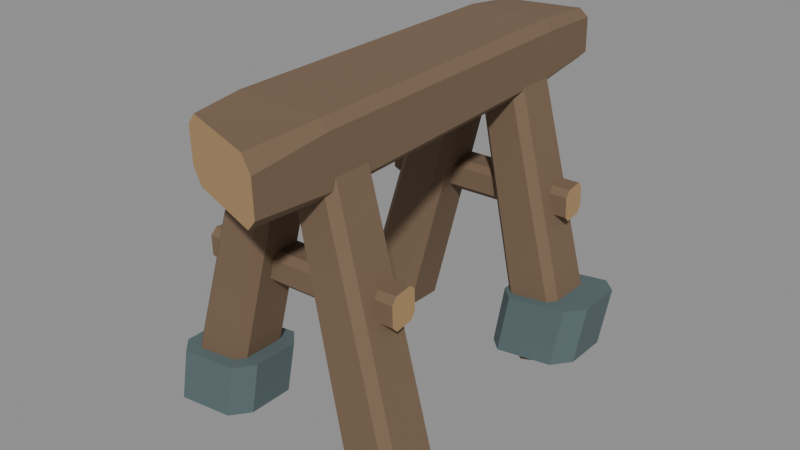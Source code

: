 # Source: east-bank-repair-trestle.blend  (saved by Blender 5.2.44; exported with 4.5.12 LTS)
import bpy
from mathutils import Matrix  # noqa: F401  (used for matrix-valued properties, if any)

bpy.ops.wm.read_factory_settings(use_empty=True)
scene = bpy.context.scene
scene.name = 'East Bank Repair Trestle'

# ---- materials (node trees are filled in below, after node groups)
mat_weathered_bridge_oak = bpy.data.materials.new('Weathered bridge oak')
mat_weathered_bridge_oak.diffuse_color = (0.1812, 0.117, 0.07036, 1.0)
mat_exposed_end_grain = bpy.data.materials.new('Exposed end grain')
mat_exposed_end_grain.diffuse_color = (0.4564, 0.2874, 0.1301, 1.0)
mat_oxidized_iron = bpy.data.materials.new('Oxidized iron')
mat_oxidized_iron.diffuse_color = (0.09084, 0.05448, 0.04092, 1.0)
mat_blue_grey_slate = bpy.data.materials.new('Blue-grey slate')
mat_blue_grey_slate.diffuse_color = (0.0999, 0.147, 0.1529, 1.0)

# ---- material node trees
mat_weathered_bridge_oak.use_nodes = True; mat_weathered_bridge_oak.node_tree.nodes.clear()
_N = mat_weathered_bridge_oak.node_tree.nodes; _L = mat_weathered_bridge_oak.node_tree.links
n0 = _N.new('ShaderNodeBsdfPrincipled'); n0.name = 'Principled BSDF'; n0.location = (-200, 100)
n0.inputs[0].default_value = (0.1812, 0.117, 0.07036, 1.0)
n0.inputs[2].default_value = 0.9
n0.inputs[10].default_value = 0.005
n1 = _N.new('ShaderNodeOutputMaterial'); n1.name = 'Material Output'; n1.location = (200, 100)
_L.new(n0.outputs[0], n1.inputs[0])
n1.is_active_output = True
mat_exposed_end_grain.use_nodes = True; mat_exposed_end_grain.node_tree.nodes.clear()
_N = mat_exposed_end_grain.node_tree.nodes; _L = mat_exposed_end_grain.node_tree.links
n0 = _N.new('ShaderNodeBsdfPrincipled'); n0.name = 'Principled BSDF'; n0.location = (-200, 100)
n0.inputs[0].default_value = (0.4564, 0.2874, 0.1301, 1.0)
n0.inputs[2].default_value = 0.9
n0.inputs[10].default_value = 0.005
n1 = _N.new('ShaderNodeOutputMaterial'); n1.name = 'Material Output'; n1.location = (200, 100)
_L.new(n0.outputs[0], n1.inputs[0])
n1.is_active_output = True
mat_oxidized_iron.use_nodes = True; mat_oxidized_iron.node_tree.nodes.clear()
_N = mat_oxidized_iron.node_tree.nodes; _L = mat_oxidized_iron.node_tree.links
n0 = _N.new('ShaderNodeBsdfPrincipled'); n0.name = 'Principled BSDF'; n0.location = (-200, 100)
n0.inputs[0].default_value = (0.09084, 0.05448, 0.04092, 1.0)
n0.inputs[1].default_value = 0.12
n0.inputs[2].default_value = 0.82
n0.inputs[10].default_value = 0.005
n1 = _N.new('ShaderNodeOutputMaterial'); n1.name = 'Material Output'; n1.location = (200, 100)
_L.new(n0.outputs[0], n1.inputs[0])
n1.is_active_output = True
mat_blue_grey_slate.use_nodes = True; mat_blue_grey_slate.node_tree.nodes.clear()
_N = mat_blue_grey_slate.node_tree.nodes; _L = mat_blue_grey_slate.node_tree.links
n0 = _N.new('ShaderNodeBsdfPrincipled'); n0.name = 'Principled BSDF'; n0.location = (-200, 100)
n0.inputs[0].default_value = (0.0999, 0.147, 0.1529, 1.0)
n0.inputs[2].default_value = 0.9
n0.inputs[10].default_value = 0.005
n1 = _N.new('ShaderNodeOutputMaterial'); n1.name = 'Material Output'; n1.location = (200, 100)
_L.new(n0.outputs[0], n1.inputs[0])
n1.is_active_output = True

# ---- meshes
me_north_west_splayed_foot = bpy.data.meshes.new('North west splayed foot')
me_north_west_splayed_foot.from_pydata([(-0.4479, -0.6201, -0.1518), (-0.2907, -0.6198, -0.1828), (-0.2614, -0.5898, -0.1893), (-0.2624, -0.4299, -0.1932), (-0.2921, -0.3999, -0.1882), (-0.4493, -0.4002, -0.1572), (-0.4786, -0.4302, -0.1507), (-0.4776, -0.5901, -0.1468), (-0.1674, -0.584, 0.8475), (-0.0513, -0.584, 0.8173), (-0.02245, -0.554, 0.8091), (-0.02334, -0.414, 0.8056), (-0.05256, -0.384, 0.8125), (-0.1687, -0.384, 0.8427), (-0.1975, -0.414, 0.8509), (-0.1967, -0.554, 0.8544)], [], [(7, 6, 5, 4, 3, 2, 1, 0), (0, 1, 9, 8), (1, 2, 10, 9), (2, 3, 11, 10), (3, 4, 12, 11), (4, 5, 13, 12), (5, 6, 14, 13), (6, 7, 15, 14), (7, 0, 8, 15), (8, 9, 10, 11, 12, 13, 14, 15)])
me_north_west_splayed_foot.polygons.foreach_set('material_index', [1, 0, 0, 0, 0, 0, 0, 0, 0, 1])
me_north_west_splayed_foot.materials.append(mat_weathered_bridge_oak)
me_north_west_splayed_foot.materials.append(mat_exposed_end_grain)
me_north_west_splayed_foot.update()
me_north_east_splayed_foot = bpy.data.meshes.new('North east splayed foot')
me_north_east_splayed_foot.from_pydata([(0.2931, -0.6201, -0.1921), (0.4455, -0.6198, -0.1425), (0.4743, -0.5898, -0.134), (0.4753, -0.4299, -0.1379), (0.4469, -0.3999, -0.1479), (0.2945, -0.4002, -0.1975), (0.2657, -0.4302, -0.206), (0.2647, -0.5901, -0.2021), (0.0513, -0.584, 0.8173), (0.1674, -0.584, 0.8475), (0.1967, -0.554, 0.8544), (0.1975, -0.414, 0.8509), (0.1687, -0.384, 0.8427), (0.05256, -0.384, 0.8125), (0.02334, -0.414, 0.8056), (0.02245, -0.554, 0.8091)], [], [(7, 6, 5, 4, 3, 2, 1, 0), (0, 1, 9, 8), (1, 2, 10, 9), (2, 3, 11, 10), (3, 4, 12, 11), (4, 5, 13, 12), (5, 6, 14, 13), (6, 7, 15, 14), (7, 0, 8, 15), (8, 9, 10, 11, 12, 13, 14, 15)])
me_north_east_splayed_foot.polygons.foreach_set('material_index', [1, 0, 0, 0, 0, 0, 0, 0, 0, 1])
me_north_east_splayed_foot.materials.append(mat_weathered_bridge_oak)
me_north_east_splayed_foot.materials.append(mat_exposed_end_grain)
me_north_east_splayed_foot.update()
me_north_pegged_tie = bpy.data.meshes.new('North pegged tie')
me_north_pegged_tie.from_pydata([(-0.3931, -0.502, 0.3399), (-0.3837, -0.408, 0.3401), (-0.382, -0.385, 0.3632), (-0.384, -0.385, 0.4372), (-0.3869, -0.408, 0.4601), (-0.3963, -0.502, 0.4599), (-0.398, -0.525, 0.4368), (-0.396, -0.525, 0.3628), (0.3761, -0.493, 0.3601), (0.367, -0.417, 0.3599), (0.3638, -0.395, 0.3818), (0.3618, -0.395, 0.4578), (0.3639, -0.417, 0.4799), (0.373, -0.493, 0.4801), (0.3762, -0.515, 0.4582), (0.3782, -0.515, 0.3822)], [], [(7, 6, 5, 4, 3, 2, 1, 0), (0, 1, 9, 8), (1, 2, 10, 9), (2, 3, 11, 10), (3, 4, 12, 11), (4, 5, 13, 12), (5, 6, 14, 13), (6, 7, 15, 14), (7, 0, 8, 15), (8, 9, 10, 11, 12, 13, 14, 15)])
me_north_pegged_tie.polygons.foreach_set('material_index', [1, 0, 0, 0, 0, 0, 0, 0, 0, 1])
me_north_pegged_tie.materials.append(mat_weathered_bridge_oak)
me_north_pegged_tie.materials.append(mat_exposed_end_grain)
me_north_pegged_tie.update()
me_cylinder = bpy.data.meshes.new('Cylinder')
me_cylinder.from_pydata([(0.0, 0.032, -0.025), (0.0, 0.032, 0.025), (0.02771, 0.016, -0.025), (0.02771, 0.016, 0.025), (0.02771, -0.016, -0.025), (0.02771, -0.016, 0.025), (0.0, -0.032, -0.025), (0.0, -0.032, 0.025), (-0.02771, -0.016, -0.025), (-0.02771, -0.016, 0.025), (-0.02771, 0.016, -0.025), (-0.02771, 0.016, 0.025)], [], [(0, 1, 3, 2), (2, 3, 5, 4), (4, 5, 7, 6), (6, 7, 9, 8), (3, 1, 11, 9, 7, 5), (8, 9, 11, 10), (10, 11, 1, 0), (0, 2, 4, 6, 8, 10)])
_uv = me_cylinder.uv_layers.new(name='UVMap')
_uv.uv.foreach_set('vector', [1.0, 0.5, 1.0, 1.0, 0.8333, 1.0, 0.8333, 0.5, 0.8333, 0.5, 0.8333, 1.0, 0.6667, 1.0, 0.6667, 0.5, 0.6667, 0.5, 0.6667, 1.0, 0.5, 1.0, 0.5, 0.5, 0.5, 0.5, 0.5, 1.0, 0.3333, 1.0, 0.3333, 0.5, 0.4578, 0.37, 0.25, 0.49, 0.04215, 0.37, 0.04215, 0.13, 0.25, 0.01, 0.4578, 0.13, 0.3333, 0.5, 0.3333, 1.0, 0.1667, 1.0, 0.1667, 0.5, 0.1667, 0.5, 0.1667, 1.0, -8.941e-08, 1.0, -8.941e-08, 0.5, 0.75, 0.49, 0.9578, 0.37, 0.9578, 0.13, 0.75, 0.01, 0.5422, 0.13, 0.5422, 0.37])
me_cylinder.materials.append(mat_oxidized_iron)
me_cylinder.update()
me_cylinder_001 = bpy.data.meshes.new('Cylinder.001')
me_cylinder_001.from_pydata([(0.0, 0.032, -0.025), (0.0, 0.032, 0.025), (0.02771, 0.016, -0.025), (0.02771, 0.016, 0.025), (0.02771, -0.016, -0.025), (0.02771, -0.016, 0.025), (0.0, -0.032, -0.025), (0.0, -0.032, 0.025), (-0.02771, -0.016, -0.025), (-0.02771, -0.016, 0.025), (-0.02771, 0.016, -0.025), (-0.02771, 0.016, 0.025)], [], [(0, 1, 3, 2), (2, 3, 5, 4), (4, 5, 7, 6), (6, 7, 9, 8), (3, 1, 11, 9, 7, 5), (8, 9, 11, 10), (10, 11, 1, 0), (0, 2, 4, 6, 8, 10)])
_uv = me_cylinder_001.uv_layers.new(name='UVMap')
_uv.uv.foreach_set('vector', [1.0, 0.5, 1.0, 1.0, 0.8333, 1.0, 0.8333, 0.5, 0.8333, 0.5, 0.8333, 1.0, 0.6667, 1.0, 0.6667, 0.5, 0.6667, 0.5, 0.6667, 1.0, 0.5, 1.0, 0.5, 0.5, 0.5, 0.5, 0.5, 1.0, 0.3333, 1.0, 0.3333, 0.5, 0.4578, 0.37, 0.25, 0.49, 0.04215, 0.37, 0.04215, 0.13, 0.25, 0.01, 0.4578, 0.13, 0.3333, 0.5, 0.3333, 1.0, 0.1667, 1.0, 0.1667, 0.5, 0.1667, 0.5, 0.1667, 1.0, -8.941e-08, 1.0, -8.941e-08, 0.5, 0.75, 0.49, 0.9578, 0.37, 0.9578, 0.13, 0.75, 0.01, 0.5422, 0.13, 0.5422, 0.37])
me_cylinder_001.materials.append(mat_oxidized_iron)
me_cylinder_001.update()
me_south_west_splayed_foot = bpy.data.meshes.new('South west splayed foot')
me_south_west_splayed_foot.from_pydata([(-0.4479, 0.3199, -0.1518), (-0.2907, 0.3202, -0.1828), (-0.2614, 0.3502, -0.1893), (-0.2624, 0.5101, -0.1932), (-0.2921, 0.5401, -0.1882), (-0.4493, 0.5398, -0.1572), (-0.4786, 0.5098, -0.1507), (-0.4776, 0.3499, -0.1468), (-0.1674, 0.356, 0.8475), (-0.0513, 0.356, 0.8173), (-0.02245, 0.386, 0.8091), (-0.02334, 0.526, 0.8056), (-0.05256, 0.556, 0.8125), (-0.1687, 0.556, 0.8427), (-0.1975, 0.526, 0.8509), (-0.1967, 0.386, 0.8544)], [], [(7, 6, 5, 4, 3, 2, 1, 0), (0, 1, 9, 8), (1, 2, 10, 9), (2, 3, 11, 10), (3, 4, 12, 11), (4, 5, 13, 12), (5, 6, 14, 13), (6, 7, 15, 14), (7, 0, 8, 15), (8, 9, 10, 11, 12, 13, 14, 15)])
me_south_west_splayed_foot.polygons.foreach_set('material_index', [1, 0, 0, 0, 0, 0, 0, 0, 0, 1])
me_south_west_splayed_foot.materials.append(mat_weathered_bridge_oak)
me_south_west_splayed_foot.materials.append(mat_exposed_end_grain)
me_south_west_splayed_foot.update()
me_south_east_splayed_foot = bpy.data.meshes.new('South east splayed foot')
me_south_east_splayed_foot.from_pydata([(0.2931, 0.3199, -0.1921), (0.4455, 0.3202, -0.1425), (0.4743, 0.3502, -0.134), (0.4753, 0.5101, -0.1379), (0.4469, 0.5401, -0.1479), (0.2945, 0.5398, -0.1975), (0.2657, 0.5098, -0.206), (0.2647, 0.3499, -0.2021), (0.0513, 0.356, 0.8173), (0.1674, 0.356, 0.8475), (0.1967, 0.386, 0.8544), (0.1975, 0.526, 0.8509), (0.1687, 0.556, 0.8427), (0.05256, 0.556, 0.8125), (0.02334, 0.526, 0.8056), (0.02245, 0.386, 0.8091)], [], [(7, 6, 5, 4, 3, 2, 1, 0), (0, 1, 9, 8), (1, 2, 10, 9), (2, 3, 11, 10), (3, 4, 12, 11), (4, 5, 13, 12), (5, 6, 14, 13), (6, 7, 15, 14), (7, 0, 8, 15), (8, 9, 10, 11, 12, 13, 14, 15)])
me_south_east_splayed_foot.polygons.foreach_set('material_index', [1, 0, 0, 0, 0, 0, 0, 0, 0, 1])
me_south_east_splayed_foot.materials.append(mat_weathered_bridge_oak)
me_south_east_splayed_foot.materials.append(mat_exposed_end_grain)
me_south_east_splayed_foot.update()
me_south_pegged_tie = bpy.data.meshes.new('South pegged tie')
me_south_pegged_tie.from_pydata([(-0.3931, 0.438, 0.3399), (-0.3837, 0.532, 0.3401), (-0.382, 0.555, 0.3632), (-0.384, 0.555, 0.4372), (-0.3869, 0.532, 0.4601), (-0.3963, 0.438, 0.4599), (-0.398, 0.415, 0.4368), (-0.396, 0.415, 0.3628), (0.3761, 0.447, 0.3601), (0.367, 0.523, 0.3599), (0.3638, 0.545, 0.3818), (0.3618, 0.545, 0.4578), (0.3639, 0.523, 0.4799), (0.373, 0.447, 0.4801), (0.3762, 0.425, 0.4582), (0.3782, 0.425, 0.3822)], [], [(7, 6, 5, 4, 3, 2, 1, 0), (0, 1, 9, 8), (1, 2, 10, 9), (2, 3, 11, 10), (3, 4, 12, 11), (4, 5, 13, 12), (5, 6, 14, 13), (6, 7, 15, 14), (7, 0, 8, 15), (8, 9, 10, 11, 12, 13, 14, 15)])
me_south_pegged_tie.polygons.foreach_set('material_index', [1, 0, 0, 0, 0, 0, 0, 0, 0, 1])
me_south_pegged_tie.materials.append(mat_weathered_bridge_oak)
me_south_pegged_tie.materials.append(mat_exposed_end_grain)
me_south_pegged_tie.update()
me_cylinder_002 = bpy.data.meshes.new('Cylinder.002')
me_cylinder_002.from_pydata([(0.0, 0.032, -0.025), (0.0, 0.032, 0.025), (0.02771, 0.016, -0.025), (0.02771, 0.016, 0.025), (0.02771, -0.016, -0.025), (0.02771, -0.016, 0.025), (0.0, -0.032, -0.025), (0.0, -0.032, 0.025), (-0.02771, -0.016, -0.025), (-0.02771, -0.016, 0.025), (-0.02771, 0.016, -0.025), (-0.02771, 0.016, 0.025)], [], [(0, 1, 3, 2), (2, 3, 5, 4), (4, 5, 7, 6), (6, 7, 9, 8), (3, 1, 11, 9, 7, 5), (8, 9, 11, 10), (10, 11, 1, 0), (0, 2, 4, 6, 8, 10)])
_uv = me_cylinder_002.uv_layers.new(name='UVMap')
_uv.uv.foreach_set('vector', [1.0, 0.5, 1.0, 1.0, 0.8333, 1.0, 0.8333, 0.5, 0.8333, 0.5, 0.8333, 1.0, 0.6667, 1.0, 0.6667, 0.5, 0.6667, 0.5, 0.6667, 1.0, 0.5, 1.0, 0.5, 0.5, 0.5, 0.5, 0.5, 1.0, 0.3333, 1.0, 0.3333, 0.5, 0.4578, 0.37, 0.25, 0.49, 0.04215, 0.37, 0.04215, 0.13, 0.25, 0.01, 0.4578, 0.13, 0.3333, 0.5, 0.3333, 1.0, 0.1667, 1.0, 0.1667, 0.5, 0.1667, 0.5, 0.1667, 1.0, -8.941e-08, 1.0, -8.941e-08, 0.5, 0.75, 0.49, 0.9578, 0.37, 0.9578, 0.13, 0.75, 0.01, 0.5422, 0.13, 0.5422, 0.37])
me_cylinder_002.materials.append(mat_oxidized_iron)
me_cylinder_002.update()
me_cylinder_003 = bpy.data.meshes.new('Cylinder.003')
me_cylinder_003.from_pydata([(0.0, 0.032, -0.025), (0.0, 0.032, 0.025), (0.02771, 0.016, -0.025), (0.02771, 0.016, 0.025), (0.02771, -0.016, -0.025), (0.02771, -0.016, 0.025), (0.0, -0.032, -0.025), (0.0, -0.032, 0.025), (-0.02771, -0.016, -0.025), (-0.02771, -0.016, 0.025), (-0.02771, 0.016, -0.025), (-0.02771, 0.016, 0.025)], [], [(0, 1, 3, 2), (2, 3, 5, 4), (4, 5, 7, 6), (6, 7, 9, 8), (3, 1, 11, 9, 7, 5), (8, 9, 11, 10), (10, 11, 1, 0), (0, 2, 4, 6, 8, 10)])
_uv = me_cylinder_003.uv_layers.new(name='UVMap')
_uv.uv.foreach_set('vector', [1.0, 0.5, 1.0, 1.0, 0.8333, 1.0, 0.8333, 0.5, 0.8333, 0.5, 0.8333, 1.0, 0.6667, 1.0, 0.6667, 0.5, 0.6667, 0.5, 0.6667, 1.0, 0.5, 1.0, 0.5, 0.5, 0.5, 0.5, 0.5, 1.0, 0.3333, 1.0, 0.3333, 0.5, 0.4578, 0.37, 0.25, 0.49, 0.04215, 0.37, 0.04215, 0.13, 0.25, 0.01, 0.4578, 0.13, 0.3333, 0.5, 0.3333, 1.0, 0.1667, 1.0, 0.1667, 0.5, 0.1667, 0.5, 0.1667, 1.0, -8.941e-08, 1.0, -8.941e-08, 0.5, 0.75, 0.49, 0.9578, 0.37, 0.9578, 0.13, 0.75, 0.01, 0.5422, 0.13, 0.5422, 0.37])
me_cylinder_003.materials.append(mat_oxidized_iron)
me_cylinder_003.update()
me_chipped_bearing_beam = bpy.data.meshes.new('Chipped bearing beam')
me_chipped_bearing_beam.from_pydata([(0.1504, -0.8473, 0.7638), (-0.1503, -0.7468, 0.7663), (-0.1991, -0.7318, 0.8157), (-0.1992, -0.7352, 0.9476), (-0.1504, -0.7527, 0.9962), (0.1503, -0.8532, 0.9937), (0.1991, -0.8682, 0.9443), (0.1992, -0.8648, 0.8124), (0.171, -0.5683, 0.761), (-0.1649, -0.5573, 0.7611), (-0.1969, -0.5571, 0.7931), (-0.197, -0.5618, 0.9791), (-0.165, -0.5637, 1.011), (0.1709, -0.5747, 1.011), (0.2029, -0.5749, 0.9789), (0.203, -0.5702, 0.7929), (0.1673, 0.5487, 0.7971), (-0.1328, 0.5405, 0.7968), (-0.1679, 0.5387, 0.8317), (-0.1679, 0.5345, 0.9967), (-0.1329, 0.5345, 1.032), (0.1672, 0.5427, 1.032), (0.2023, 0.5445, 0.9971), (0.2023, 0.5487, 0.8321), (0.1604, 0.7928, 0.8259), (-0.1204, 0.732, 0.8242), (-0.1505, 0.7248, 0.854), (-0.1505, 0.7214, 0.984), (-0.1204, 0.7272, 1.014), (0.1604, 0.788, 1.016), (0.1905, 0.7952, 0.986), (0.1905, 0.7986, 0.856)], [], [(7, 6, 5, 4, 3, 2, 1, 0), (0, 1, 9, 8), (1, 2, 10, 9), (2, 3, 11, 10), (3, 4, 12, 11), (4, 5, 13, 12), (5, 6, 14, 13), (6, 7, 15, 14), (7, 0, 8, 15), (8, 9, 17, 16), (9, 10, 18, 17), (10, 11, 19, 18), (11, 12, 20, 19), (12, 13, 21, 20), (13, 14, 22, 21), (14, 15, 23, 22), (15, 8, 16, 23), (16, 17, 25, 24), (17, 18, 26, 25), (18, 19, 27, 26), (19, 20, 28, 27), (20, 21, 29, 28), (21, 22, 30, 29), (22, 23, 31, 30), (23, 16, 24, 31), (24, 25, 26, 27, 28, 29, 30, 31)])
me_chipped_bearing_beam.polygons.foreach_set('material_index', [1, 0, 0, 0, 0, 0, 0, 0, 0, 0, 0, 0, 0, 0, 0, 0, 0, 0, 0, 0, 0, 0, 0, 0, 0, 1])
me_chipped_bearing_beam.materials.append(mat_weathered_bridge_oak)
me_chipped_bearing_beam.materials.append(mat_exposed_end_grain)
me_chipped_bearing_beam.update()
me_split_slate_shim = bpy.data.meshes.new('Split-slate shim')
me_split_slate_shim.from_pydata([(-0.465, -0.655, -0.175), (-0.235, -0.655, -0.1451), (-0.175, -0.595, -0.1373), (-0.175, -0.425, -0.1373), (-0.235, -0.365, -0.1451), (-0.465, -0.365, -0.175), (-0.525, -0.425, -0.1828), (-0.525, -0.595, -0.1828), (-0.425, -0.655, 0.03505), (-0.195, -0.655, 0.06495), (-0.135, -0.595, 0.07275), (-0.135, -0.425, 0.07275), (-0.195, -0.365, 0.06495), (-0.425, -0.365, 0.03505), (-0.485, -0.425, 0.02725), (-0.485, -0.595, 0.02725)], [], [(7, 6, 5, 4, 3, 2, 1, 0), (0, 1, 9, 8), (1, 2, 10, 9), (2, 3, 11, 10), (3, 4, 12, 11), (4, 5, 13, 12), (5, 6, 14, 13), (6, 7, 15, 14), (7, 0, 8, 15), (8, 9, 10, 11, 12, 13, 14, 15)])
me_split_slate_shim.materials.append(mat_blue_grey_slate)
me_split_slate_shim.update()
me_split_slate_shim_001 = bpy.data.meshes.new('Split-slate shim.001')
me_split_slate_shim_001.from_pydata([(0.205, 0.295, -0.175), (0.435, 0.295, -0.1451), (0.495, 0.355, -0.1373), (0.495, 0.525, -0.1373), (0.435, 0.585, -0.1451), (0.205, 0.585, -0.175), (0.145, 0.525, -0.1828), (0.145, 0.355, -0.1828), (0.245, 0.295, 0.06505), (0.475, 0.295, 0.09495), (0.535, 0.355, 0.1028), (0.535, 0.525, 0.1028), (0.475, 0.585, 0.09495), (0.245, 0.585, 0.06505), (0.185, 0.525, 0.05725), (0.185, 0.355, 0.05725)], [], [(7, 6, 5, 4, 3, 2, 1, 0), (0, 1, 9, 8), (1, 2, 10, 9), (2, 3, 11, 10), (3, 4, 12, 11), (4, 5, 13, 12), (5, 6, 14, 13), (6, 7, 15, 14), (7, 0, 8, 15), (8, 9, 10, 11, 12, 13, 14, 15)])
me_split_slate_shim_001.materials.append(mat_blue_grey_slate)
me_split_slate_shim_001.update()

# ---- objects
ob_north_west_splayed_foot = bpy.data.objects.new('North west splayed foot', me_north_west_splayed_foot)
ob_north_east_splayed_foot = bpy.data.objects.new('North east splayed foot', me_north_east_splayed_foot)
ob_north_pegged_tie = bpy.data.objects.new('North pegged tie', me_north_pegged_tie)
ob_north_tie_pin = bpy.data.objects.new('North tie pin', me_cylinder)
ob_north_tie_pin_001 = bpy.data.objects.new('North tie pin.001', me_cylinder_001)
ob_south_west_splayed_foot = bpy.data.objects.new('South west splayed foot', me_south_west_splayed_foot)
ob_south_east_splayed_foot = bpy.data.objects.new('South east splayed foot', me_south_east_splayed_foot)
ob_south_pegged_tie = bpy.data.objects.new('South pegged tie', me_south_pegged_tie)
ob_south_tie_pin = bpy.data.objects.new('South tie pin', me_cylinder_002)
ob_south_tie_pin_001 = bpy.data.objects.new('South tie pin.001', me_cylinder_003)
ob_chipped_bearing_beam = bpy.data.objects.new('Chipped bearing beam', me_chipped_bearing_beam)
ob_split_slate_shim = bpy.data.objects.new('Split-slate shim', me_split_slate_shim)
ob_split_slate_shim_001 = bpy.data.objects.new('Split-slate shim.001', me_split_slate_shim_001)

# ---- transforms, parenting, visibility, modifiers, constraints
ob_north_west_splayed_foot.location = (0.0, 0.0, 0.0)
ob_north_east_splayed_foot.location = (0.0, 0.0, 0.0)
ob_north_pegged_tie.location = (0.0, 0.0, 0.0)
ob_north_tie_pin.location = (-0.22, -0.528, 0.415)
ob_north_tie_pin.rotation_euler = (1.571, 0.0, 0.0)
ob_north_tie_pin_001.location = (0.21, -0.528, 0.415)
ob_north_tie_pin_001.rotation_euler = (1.571, 0.0, 0.0)
ob_south_west_splayed_foot.location = (0.0, 0.0, 0.0)
ob_south_east_splayed_foot.location = (0.0, 0.0, 0.0)
ob_south_pegged_tie.location = (0.0, 0.0, 0.0)
ob_south_tie_pin.location = (-0.22, 0.412, 0.415)
ob_south_tie_pin.rotation_euler = (1.571, 0.0, 0.0)
ob_south_tie_pin_001.location = (0.21, 0.412, 0.415)
ob_south_tie_pin_001.rotation_euler = (1.571, 0.0, 0.0)
ob_chipped_bearing_beam.location = (0.0, 0.0, 0.0)
ob_split_slate_shim.location = (0.0, 0.0, 0.0)
ob_split_slate_shim_001.location = (0.0, 0.0, 0.0)

# ---- collection membership
scene.collection.objects.link(ob_north_west_splayed_foot)
scene.collection.objects.link(ob_north_east_splayed_foot)
scene.collection.objects.link(ob_north_pegged_tie)
scene.collection.objects.link(ob_north_tie_pin)
scene.collection.objects.link(ob_north_tie_pin_001)
scene.collection.objects.link(ob_south_west_splayed_foot)
scene.collection.objects.link(ob_south_east_splayed_foot)
scene.collection.objects.link(ob_south_pegged_tie)
scene.collection.objects.link(ob_south_tie_pin)
scene.collection.objects.link(ob_south_tie_pin_001)
scene.collection.objects.link(ob_chipped_bearing_beam)
scene.collection.objects.link(ob_split_slate_shim)
scene.collection.objects.link(ob_split_slate_shim_001)

# ---- scene / render settings (as saved in the file)
scene.frame_start = 1; scene.frame_end = 250; scene.frame_set(1)
scene.render.engine = 'BLENDER_EEVEE_NEXT'
scene.render.bake_bias = 0.0
scene.render.bake_samples = 0
scene.render.compositor_device = 'GPU'
scene.eevee.use_volume_custom_range = False
scene.eevee.fast_gi_thickness_near = 0.1
scene.eevee.fast_gi_thickness_far = 0.0
scene.eevee.ray_tracing_options.screen_trace_thickness = 0.1
bpy.context.view_layer.update()

# ---- added for rendering (the .blend has no active camera and no usable light): camera, sun + grey world if the file has none
cam_auto = bpy.data.cameras.new('AutoCamera')
cam_auto.lens = 50.0
cam_auto.sensor_width = 36.0
cam_auto.clip_end = 1000.0
ob_auto_camera = bpy.data.objects.new('AutoCamera', cam_auto)
scene.collection.objects.link(ob_auto_camera)
ob_auto_camera.location = (2.16189, -2.6231, 2.13851)
ob_auto_camera.rotation_euler = (1.09748, -7.21219e-08, 0.694738)
scene.camera = ob_auto_camera
light_auto_sun = bpy.data.lights.new('AutoSun', 'SUN')
light_auto_sun.energy = 3.0
light_auto_sun.angle = 0.0523599
ob_auto_sun = bpy.data.objects.new('AutoSun', light_auto_sun)
scene.collection.objects.link(ob_auto_sun)
ob_auto_sun.rotation_euler = (0.872665, 0.174533, 0.523599)
if scene.world is None:
    world_auto = bpy.data.worlds.new('AutoWorld')
    world_auto.color = (0.3, 0.3, 0.3)
    scene.world = world_auto
bpy.context.view_layer.update()

